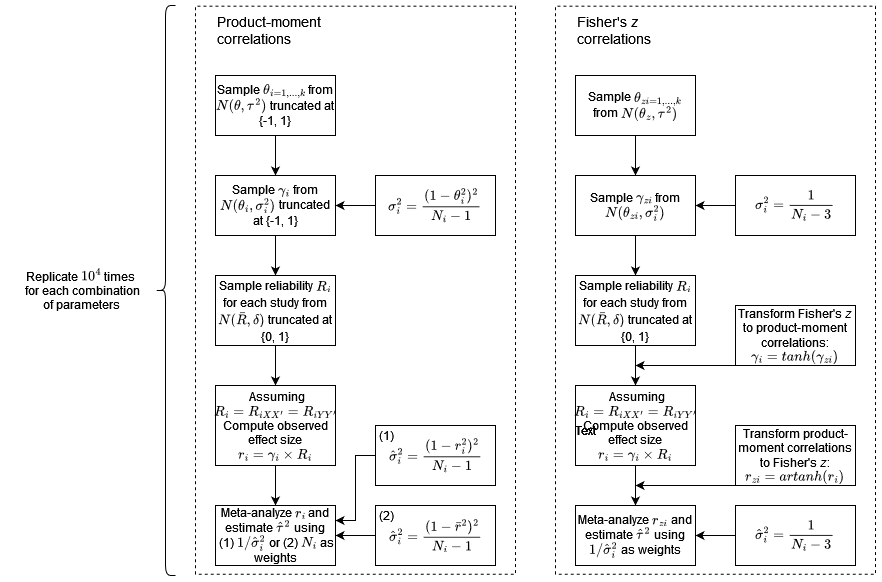

The diagram above was exported from draw.io. Its source (the exported page's mxGraphModel, read from the mxfile embedded in the PNG):
<mxGraphModel dx="931" dy="467" grid="1" gridSize="10" guides="1" tooltips="1" connect="1" arrows="1" fold="1" page="1" pageScale="1" pageWidth="850" pageHeight="1100" math="1" shadow="0">
  <root>
    <mxCell id="0" />
    <mxCell id="1" parent="0" />
    <mxCell id="cLhc_yV0UPWIZMLDZYTa-30" value="" style="rounded=0;whiteSpace=wrap;html=1;rotation=-90;fillStyle=dashed;fillColor=none;dashed=1;" parent="1" vertex="1">
      <mxGeometry x="575.94" y="174.69" width="568.12" height="320" as="geometry" />
    </mxCell>
    <mxCell id="cLhc_yV0UPWIZMLDZYTa-29" value="" style="rounded=0;whiteSpace=wrap;html=1;rotation=-90;fillStyle=dashed;fillColor=none;dashed=1;" parent="1" vertex="1">
      <mxGeometry x="215.94" y="174.69" width="568.12" height="320" as="geometry" />
    </mxCell>
    <mxCell id="DAAtz3eOhXTYEdSk60KF-19" style="edgeStyle=orthogonalEdgeStyle;rounded=0;orthogonalLoop=1;jettySize=auto;html=1;exitX=0.5;exitY=1;exitDx=0;exitDy=0;entryX=0.5;entryY=0;entryDx=0;entryDy=0;fontSize=12;" parent="1" source="DAAtz3eOhXTYEdSk60KF-1" target="DAAtz3eOhXTYEdSk60KF-2" edge="1">
      <mxGeometry relative="1" as="geometry" />
    </mxCell>
    <mxCell id="DAAtz3eOhXTYEdSk60KF-1" value="Sample \(\theta_{i = 1, ..., k}\) from \(N(\theta, \tau^2)\) truncated at {-1, 1}" style="rounded=0;whiteSpace=wrap;html=1;" parent="1" vertex="1">
      <mxGeometry x="360" y="120" width="120" height="60" as="geometry" />
    </mxCell>
    <mxCell id="DAAtz3eOhXTYEdSk60KF-20" style="edgeStyle=orthogonalEdgeStyle;rounded=0;orthogonalLoop=1;jettySize=auto;html=1;exitX=0.5;exitY=1;exitDx=0;exitDy=0;entryX=0.5;entryY=0;entryDx=0;entryDy=0;fontSize=12;" parent="1" source="DAAtz3eOhXTYEdSk60KF-2" target="DAAtz3eOhXTYEdSk60KF-4" edge="1">
      <mxGeometry relative="1" as="geometry" />
    </mxCell>
    <mxCell id="DAAtz3eOhXTYEdSk60KF-2" value="Sample \(\gamma_i\) from \(N(\theta_i, \sigma_i^2)\) truncated at {-1, 1}" style="rounded=0;whiteSpace=wrap;html=1;" parent="1" vertex="1">
      <mxGeometry x="360" y="220" width="120" height="60" as="geometry" />
    </mxCell>
    <mxCell id="DAAtz3eOhXTYEdSk60KF-24" value="" style="edgeStyle=orthogonalEdgeStyle;rounded=0;orthogonalLoop=1;jettySize=auto;html=1;fontSize=12;" parent="1" source="DAAtz3eOhXTYEdSk60KF-3" target="DAAtz3eOhXTYEdSk60KF-2" edge="1">
      <mxGeometry relative="1" as="geometry" />
    </mxCell>
    <mxCell id="DAAtz3eOhXTYEdSk60KF-3" value="&lt;font style=&quot;font-size: 12px;&quot;&gt;$$\sigma_i^2 = \frac{(1-\theta_i^2)^2}{N_i - 1}$$&lt;/font&gt;" style="rounded=0;whiteSpace=wrap;html=1;" parent="1" vertex="1">
      <mxGeometry x="520" y="220" width="120" height="60" as="geometry" />
    </mxCell>
    <mxCell id="DAAtz3eOhXTYEdSk60KF-21" style="edgeStyle=orthogonalEdgeStyle;rounded=0;orthogonalLoop=1;jettySize=auto;html=1;exitX=0.5;exitY=1;exitDx=0;exitDy=0;entryX=0.5;entryY=0;entryDx=0;entryDy=0;fontSize=12;" parent="1" source="DAAtz3eOhXTYEdSk60KF-4" target="DAAtz3eOhXTYEdSk60KF-6" edge="1">
      <mxGeometry relative="1" as="geometry" />
    </mxCell>
    <mxCell id="DAAtz3eOhXTYEdSk60KF-4" value="&lt;font style=&quot;font-size: 12px;&quot;&gt;Sample reliability \(R_i\) for each study from \(N(\bar{R}, \delta)\) truncated at {0, 1}&lt;/font&gt;" style="rounded=0;whiteSpace=wrap;html=1;fontSize=14;" parent="1" vertex="1">
      <mxGeometry x="360" y="320" width="120" height="70" as="geometry" />
    </mxCell>
    <mxCell id="DAAtz3eOhXTYEdSk60KF-22" value="" style="edgeStyle=orthogonalEdgeStyle;rounded=0;orthogonalLoop=1;jettySize=auto;html=1;fontSize=12;" parent="1" source="DAAtz3eOhXTYEdSk60KF-6" target="DAAtz3eOhXTYEdSk60KF-7" edge="1">
      <mxGeometry relative="1" as="geometry" />
    </mxCell>
    <mxCell id="DAAtz3eOhXTYEdSk60KF-6" value="&lt;div&gt;&amp;nbsp;Assuming \(R_i = R_{iXX'} = R_{iYY'}\)&lt;/div&gt;&lt;div&gt;Compute observed effect size &lt;br&gt;&lt;/div&gt;&lt;div&gt;\(r_i = \gamma_i \times R_i\) &lt;br&gt;&lt;/div&gt;" style="rounded=0;whiteSpace=wrap;html=1;fontSize=12;" parent="1" vertex="1">
      <mxGeometry x="360" y="430" width="120" height="80" as="geometry" />
    </mxCell>
    <mxCell id="DAAtz3eOhXTYEdSk60KF-7" value="&lt;div&gt;Meta-analyze \(r_i\)  and estimate \(\hat{\tau}^2\) using&lt;/div&gt;&lt;div&gt;&amp;nbsp;(1) \(1 / \hat{\sigma}_i^2\) or (2) \(N_i\) as weights&lt;/div&gt;" style="rounded=0;whiteSpace=wrap;html=1;fontSize=12;" parent="1" vertex="1">
      <mxGeometry x="360" y="550" width="120" height="60" as="geometry" />
    </mxCell>
    <mxCell id="DAAtz3eOhXTYEdSk60KF-12" value="" style="shape=curlyBracket;whiteSpace=wrap;html=1;rounded=1;labelPosition=left;verticalLabelPosition=middle;align=right;verticalAlign=middle;fontSize=12;" parent="1" vertex="1">
      <mxGeometry x="300" y="50" width="20" height="570" as="geometry" />
    </mxCell>
    <mxCell id="DAAtz3eOhXTYEdSk60KF-13" value="&lt;div&gt;Replicate \(10^4\) times&lt;/div&gt;&lt;div&gt;&amp;nbsp;for each combination&lt;/div&gt;&lt;div&gt;&amp;nbsp;of parameters&lt;br&gt;&lt;/div&gt;" style="text;html=1;align=center;verticalAlign=middle;resizable=0;points=[];autosize=1;strokeColor=none;fillColor=none;fontSize=12;" parent="1" vertex="1">
      <mxGeometry x="150" y="305" width="150" height="60" as="geometry" />
    </mxCell>
    <mxCell id="vJ1JrLYMVpiUeCOvVk0a-11" style="edgeStyle=orthogonalEdgeStyle;rounded=0;orthogonalLoop=1;jettySize=auto;html=1;exitX=0;exitY=0.5;exitDx=0;exitDy=0;entryX=1;entryY=0.5;entryDx=0;entryDy=0;" edge="1" parent="1" source="DAAtz3eOhXTYEdSk60KF-27" target="DAAtz3eOhXTYEdSk60KF-7">
      <mxGeometry relative="1" as="geometry" />
    </mxCell>
    <mxCell id="DAAtz3eOhXTYEdSk60KF-27" value="&lt;div&gt;&lt;font style=&quot;font-size: 12px;&quot;&gt;$$\hat{\sigma}_i^2 = \frac{(1-\bar{r}^2)^2}{N_i - 1}$$&lt;/font&gt;&lt;/div&gt;" style="rounded=0;whiteSpace=wrap;html=1;" parent="1" vertex="1">
      <mxGeometry x="520" y="550" width="120" height="60" as="geometry" />
    </mxCell>
    <mxCell id="cLhc_yV0UPWIZMLDZYTa-7" value="" style="edgeStyle=orthogonalEdgeStyle;rounded=0;orthogonalLoop=1;jettySize=auto;html=1;" parent="1" source="cLhc_yV0UPWIZMLDZYTa-1" target="cLhc_yV0UPWIZMLDZYTa-2" edge="1">
      <mxGeometry relative="1" as="geometry" />
    </mxCell>
    <mxCell id="cLhc_yV0UPWIZMLDZYTa-1" value="Sample \(\theta_{zi = 1, ..., k}\) from \(N(\theta_z, \tau^2)\) " style="rounded=0;whiteSpace=wrap;html=1;" parent="1" vertex="1">
      <mxGeometry x="720" y="120" width="120" height="60" as="geometry" />
    </mxCell>
    <mxCell id="cLhc_yV0UPWIZMLDZYTa-9" value="" style="edgeStyle=orthogonalEdgeStyle;rounded=0;orthogonalLoop=1;jettySize=auto;html=1;" parent="1" source="cLhc_yV0UPWIZMLDZYTa-2" target="cLhc_yV0UPWIZMLDZYTa-8" edge="1">
      <mxGeometry relative="1" as="geometry" />
    </mxCell>
    <mxCell id="cLhc_yV0UPWIZMLDZYTa-2" value="Sample \(\gamma_{zi}\) from \(N(\theta_{zi}, \sigma_i^2)\)" style="rounded=0;whiteSpace=wrap;html=1;" parent="1" vertex="1">
      <mxGeometry x="720" y="220" width="120" height="60" as="geometry" />
    </mxCell>
    <mxCell id="cLhc_yV0UPWIZMLDZYTa-8" value="&lt;font style=&quot;font-size: 12px;&quot;&gt;Sample reliability \(R_i\) for each study from \(N(\bar{R}, \delta)\) truncated at {0, 1}&lt;/font&gt;" style="rounded=0;whiteSpace=wrap;html=1;fontSize=14;" parent="1" vertex="1">
      <mxGeometry x="720" y="320" width="120" height="70" as="geometry" />
    </mxCell>
    <mxCell id="cLhc_yV0UPWIZMLDZYTa-10" style="edgeStyle=orthogonalEdgeStyle;rounded=0;orthogonalLoop=1;jettySize=auto;html=1;exitX=0.5;exitY=1;exitDx=0;exitDy=0;entryX=0.5;entryY=0;entryDx=0;entryDy=0;fontSize=12;" parent="1" target="cLhc_yV0UPWIZMLDZYTa-12" edge="1">
      <mxGeometry relative="1" as="geometry">
        <mxPoint x="780" y="390" as="sourcePoint" />
      </mxGeometry>
    </mxCell>
    <mxCell id="cLhc_yV0UPWIZMLDZYTa-11" value="" style="edgeStyle=orthogonalEdgeStyle;rounded=0;orthogonalLoop=1;jettySize=auto;html=1;fontSize=12;" parent="1" source="cLhc_yV0UPWIZMLDZYTa-12" target="cLhc_yV0UPWIZMLDZYTa-13" edge="1">
      <mxGeometry relative="1" as="geometry" />
    </mxCell>
    <mxCell id="cLhc_yV0UPWIZMLDZYTa-12" value="&lt;div&gt;&amp;nbsp;Assuming \(R_i = R_{iXX'} = R_{iYY'}\)&lt;/div&gt;&lt;div&gt;Compute observed effect size &lt;br&gt;&lt;/div&gt;&lt;div&gt;\(r_i = \gamma_i \times R_i\) &lt;br&gt;&lt;/div&gt;" style="rounded=0;whiteSpace=wrap;html=1;fontSize=12;" parent="1" vertex="1">
      <mxGeometry x="720" y="430" width="120" height="80" as="geometry" />
    </mxCell>
    <mxCell id="cLhc_yV0UPWIZMLDZYTa-13" value="&lt;div&gt;Meta-analyze \(r_{zi}\) and estimate \(\hat{\tau}^2\) using \(1 / \hat{\sigma}_i^2\) as weights&lt;br&gt;&lt;/div&gt;" style="rounded=0;whiteSpace=wrap;html=1;fontSize=12;" parent="1" vertex="1">
      <mxGeometry x="720" y="550" width="120" height="60" as="geometry" />
    </mxCell>
    <mxCell id="cLhc_yV0UPWIZMLDZYTa-16" value="" style="edgeStyle=orthogonalEdgeStyle;rounded=0;orthogonalLoop=1;jettySize=auto;html=1;" parent="1" source="cLhc_yV0UPWIZMLDZYTa-15" edge="1">
      <mxGeometry relative="1" as="geometry">
        <mxPoint x="780" y="410" as="targetPoint" />
        <Array as="points">
          <mxPoint x="780" y="410" />
        </Array>
      </mxGeometry>
    </mxCell>
    <mxCell id="cLhc_yV0UPWIZMLDZYTa-15" value="&lt;div&gt;Transform Fisher's &lt;i&gt;z&lt;/i&gt; to product-moment correlations: &lt;br&gt;&lt;/div&gt;&lt;div&gt;\(\gamma_i = tanh(\gamma_{zi}) \)&lt;br&gt;&lt;/div&gt;" style="rounded=0;whiteSpace=wrap;html=1;" parent="1" vertex="1">
      <mxGeometry x="880" y="350" width="120" height="60" as="geometry" />
    </mxCell>
    <mxCell id="cLhc_yV0UPWIZMLDZYTa-18" value="" style="edgeStyle=orthogonalEdgeStyle;rounded=0;orthogonalLoop=1;jettySize=auto;html=1;" parent="1" source="cLhc_yV0UPWIZMLDZYTa-17" edge="1">
      <mxGeometry relative="1" as="geometry">
        <mxPoint x="780" y="530" as="targetPoint" />
        <Array as="points">
          <mxPoint x="780" y="530" />
        </Array>
      </mxGeometry>
    </mxCell>
    <mxCell id="cLhc_yV0UPWIZMLDZYTa-17" value="&lt;div&gt;Transform product-moment correlations to Fisher's &lt;i&gt;z&lt;/i&gt;: &lt;br&gt;&lt;/div&gt;&lt;div&gt;\(r_{zi} = artanh(r_i) \)&lt;br&gt;&lt;/div&gt;" style="rounded=0;whiteSpace=wrap;html=1;" parent="1" vertex="1">
      <mxGeometry x="880" y="470" width="120" height="60" as="geometry" />
    </mxCell>
    <mxCell id="cLhc_yV0UPWIZMLDZYTa-24" value="" style="edgeStyle=orthogonalEdgeStyle;rounded=0;orthogonalLoop=1;jettySize=auto;html=1;" parent="1" source="cLhc_yV0UPWIZMLDZYTa-23" target="cLhc_yV0UPWIZMLDZYTa-2" edge="1">
      <mxGeometry relative="1" as="geometry" />
    </mxCell>
    <mxCell id="cLhc_yV0UPWIZMLDZYTa-23" value="&lt;font style=&quot;font-size: 12px;&quot;&gt;$$\sigma_i^2 = \frac{1}{N_i - 3}$$&lt;/font&gt;" style="rounded=0;whiteSpace=wrap;html=1;" parent="1" vertex="1">
      <mxGeometry x="880" y="220" width="120" height="60" as="geometry" />
    </mxCell>
    <mxCell id="cLhc_yV0UPWIZMLDZYTa-25" value="" style="edgeStyle=orthogonalEdgeStyle;rounded=0;orthogonalLoop=1;jettySize=auto;html=1;" parent="1" source="cLhc_yV0UPWIZMLDZYTa-26" edge="1">
      <mxGeometry relative="1" as="geometry">
        <mxPoint x="840" y="580" as="targetPoint" />
      </mxGeometry>
    </mxCell>
    <mxCell id="cLhc_yV0UPWIZMLDZYTa-26" value="&lt;font style=&quot;font-size: 12px;&quot;&gt;$$\hat{\sigma}_i^2 = \frac{1}{N_i - 3}$$&lt;/font&gt;" style="rounded=0;whiteSpace=wrap;html=1;" parent="1" vertex="1">
      <mxGeometry x="880" y="550" width="120" height="60" as="geometry" />
    </mxCell>
    <mxCell id="cLhc_yV0UPWIZMLDZYTa-27" value="&lt;div style=&quot;font-size: 13px;&quot; align=&quot;left&quot;&gt;&lt;font style=&quot;font-size: 14px;&quot;&gt;Product-moment correlations&lt;/font&gt;&lt;/div&gt;" style="text;html=1;strokeColor=none;fillColor=none;align=left;verticalAlign=middle;whiteSpace=wrap;rounded=0;" parent="1" vertex="1">
      <mxGeometry x="360" y="60" width="120" height="30" as="geometry" />
    </mxCell>
    <mxCell id="cLhc_yV0UPWIZMLDZYTa-28" value="&lt;div style=&quot;font-size: 14px;&quot; align=&quot;left&quot;&gt;Fisher's &lt;i&gt;z&lt;/i&gt; correlations&lt;/div&gt;" style="text;html=1;strokeColor=none;fillColor=none;align=left;verticalAlign=middle;whiteSpace=wrap;rounded=0;" parent="1" vertex="1">
      <mxGeometry x="720" y="60" width="120" height="30" as="geometry" />
    </mxCell>
    <mxCell id="vJ1JrLYMVpiUeCOvVk0a-10" style="edgeStyle=orthogonalEdgeStyle;rounded=0;orthogonalLoop=1;jettySize=auto;html=1;exitX=0;exitY=0.5;exitDx=0;exitDy=0;entryX=1;entryY=0.25;entryDx=0;entryDy=0;" edge="1" parent="1" source="vJ1JrLYMVpiUeCOvVk0a-1" target="DAAtz3eOhXTYEdSk60KF-7">
      <mxGeometry relative="1" as="geometry" />
    </mxCell>
    <mxCell id="vJ1JrLYMVpiUeCOvVk0a-1" value="&lt;div style=&quot;line-height: 100%;&quot; align=&quot;center&quot;&gt;&lt;font style=&quot;font-size: 12px;&quot;&gt;$$\hat{\sigma}_i^2 = \frac{(1-r_i^2)^2}{N_i - 1}$$&lt;/font&gt;&lt;/div&gt;" style="rounded=0;whiteSpace=wrap;html=1;align=center;" vertex="1" parent="1">
      <mxGeometry x="520" y="470" width="120" height="60" as="geometry" />
    </mxCell>
    <mxCell id="vJ1JrLYMVpiUeCOvVk0a-2" value="Text" style="text;html=1;strokeColor=none;fillColor=none;align=center;verticalAlign=middle;whiteSpace=wrap;rounded=0;" vertex="1" parent="1">
      <mxGeometry x="700" y="460" width="60" height="30" as="geometry" />
    </mxCell>
    <mxCell id="vJ1JrLYMVpiUeCOvVk0a-3" value="Text" style="text;html=1;strokeColor=none;fillColor=none;align=center;verticalAlign=middle;whiteSpace=wrap;rounded=0;" vertex="1" parent="1">
      <mxGeometry x="700" y="460" width="60" height="30" as="geometry" />
    </mxCell>
    <mxCell id="vJ1JrLYMVpiUeCOvVk0a-4" value="Text" style="text;html=1;strokeColor=none;fillColor=none;align=center;verticalAlign=middle;whiteSpace=wrap;rounded=0;" vertex="1" parent="1">
      <mxGeometry x="700" y="460" width="60" height="30" as="geometry" />
    </mxCell>
    <mxCell id="vJ1JrLYMVpiUeCOvVk0a-5" value="&amp;nbsp;(1)" style="text;html=1;strokeColor=none;fillColor=none;align=center;verticalAlign=middle;whiteSpace=wrap;rounded=0;" vertex="1" parent="1">
      <mxGeometry x="520" y="470" width="20" height="20" as="geometry" />
    </mxCell>
    <mxCell id="vJ1JrLYMVpiUeCOvVk0a-6" value="&lt;div&gt;&amp;nbsp;(2)&lt;/div&gt;" style="text;html=1;strokeColor=none;fillColor=none;align=center;verticalAlign=middle;whiteSpace=wrap;rounded=0;" vertex="1" parent="1">
      <mxGeometry x="520" y="550" width="20" height="20" as="geometry" />
    </mxCell>
  </root>
</mxGraphModel>